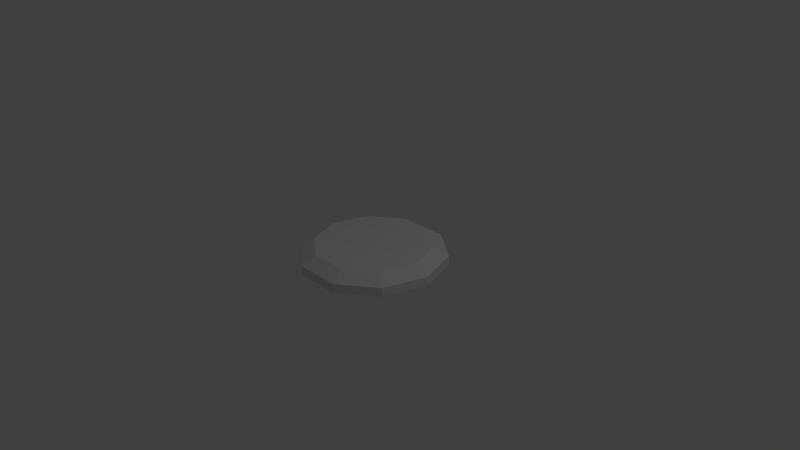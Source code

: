 # Source: Enemy.blend  (saved by Blender 2.76.0; exported with 4.5.12 LTS)
import bpy
from mathutils import Matrix  # noqa: F401  (used for matrix-valued properties, if any)

bpy.ops.wm.read_factory_settings(use_empty=True)
scene = bpy.context.scene
scene.name = 'Scene'

# ---- collections
col_collection_1 = bpy.data.collections.new('Collection 1'); scene.collection.children.link(col_collection_1)

# ---- world
world_world = bpy.data.worlds.new('World'); scene.world = world_world
world_world.color = (0.05088, 0.05088, 0.05088)
world_world.use_sun_shadow = False
world_world.sun_shadow_jitter_overblur = 0.0
world_world.cycles.sampling_method = 'MANUAL'
world_world.cycles.sample_map_resolution = 256

# ---- cameras
cam_camera = bpy.data.cameras.new('Camera')
cam_camera.clip_end = 100.0
cam_camera.lens = 35.0
cam_camera.sensor_width = 32.0
cam_camera.sensor_height = 18.0
cam_camera.ortho_scale = 7.314
cam_camera.dof.focus_distance = 0.0
cam_camera.dof.aperture_fstop = 128.0

# ---- lights
light_lamp = bpy.data.lights.new('Lamp', 'POINT')
light_lamp.transmission_factor = 0.0
light_lamp.cutoff_distance = 30.0
light_lamp.energy = 100.0
light_lamp.shadow_buffer_clip_start = 1.001
light_lamp.shadow_soft_size = 0.1
light_lamp.shadow_maximum_resolution = 0.006
light_lamp.use_absolute_resolution = True
light_lamp.cycles.use_multiple_importance_sampling = False

# ---- meshes
me_sphere = bpy.data.meshes.new('Sphere')
me_sphere.from_pydata([(-0.4089, 8.288e-09, -0.05386), (-1.51e-07, 0.0, -0.5771), (-0.3308, 0.2403, -0.05386), (-0.6325, 0.4595, 0.6235), (-0.7887, 0.573, 0.2225), (-0.7887, 0.573, -0.2225), (-0.6325, 0.4595, -0.6235), (-0.3859, 0.2804, -0.6055), (-0.1264, 0.3889, -0.05386), (-0.2416, 0.7436, 0.6235), (-0.3013, 0.9272, 0.2225), (-0.3013, 0.9272, -0.2225), (-0.2416, 0.7436, -0.6235), (-0.1474, 0.4537, -0.6055), (0.1264, 0.3889, -0.05386), (0.2416, 0.7436, 0.6235), (0.3013, 0.9272, 0.2225), (0.3013, 0.9272, -0.2225), (0.2416, 0.7436, -0.6235), (0.1474, 0.4537, -0.6055), (-2.732e-07, -8.875e-08, -0.2751), (0.3308, 0.2403, -0.05386), (0.6325, 0.4595, 0.6235), (0.7887, 0.573, 0.2225), (0.7887, 0.573, -0.2225), (0.6325, 0.4595, -0.6235), (0.3859, 0.2804, -0.6055), (0.4089, 8.904e-09, -0.05386), (0.7818, 3.046e-08, 0.6235), (0.9749, -2.915e-08, 0.2225), (0.9749, -2.915e-08, -0.2225), (0.7818, 3.046e-08, -0.6235), (0.4771, 3.52e-08, -0.6055), (0.3308, -0.2403, -0.05386), (0.6325, -0.4595, 0.6235), (0.7887, -0.573, 0.2225), (0.7887, -0.573, -0.2225), (0.6325, -0.4595, -0.6235), (0.3859, -0.2804, -0.6055), (0.1264, -0.3889, -0.05386), (0.2416, -0.7436, 0.6235), (0.3013, -0.9272, 0.2225), (0.3013, -0.9272, -0.2225), (0.2416, -0.7436, -0.6235), (0.1474, -0.4537, -0.6055), (-0.1264, -0.3889, -0.05386), (-0.2416, -0.7436, 0.6235), (-0.3013, -0.9272, 0.2225), (-0.3013, -0.9272, -0.2225), (-0.2416, -0.7436, -0.6235), (-0.1474, -0.4537, -0.6055), (-0.3308, -0.2403, -0.05386), (-0.6325, -0.4595, 0.6235), (-0.7887, -0.573, 0.2225), (-0.7887, -0.573, -0.2225), (-0.6325, -0.4595, -0.6235), (-0.3859, -0.2804, -0.6055), (-0.7818, -8.875e-08, 0.6235), (-0.9749, -5.895e-08, 0.2225), (-0.9749, -5.895e-08, -0.2225), (-0.7818, -8.875e-08, -0.6235), (-0.4771, -7.949e-08, -0.6055), (-0.5116, 0.3717, 0.6811), (-0.1954, 0.6014, 0.6811), (0.1954, 0.6014, 0.6811), (0.5116, 0.3717, 0.6811), (0.6323, 1.637e-08, 0.6811), (0.5116, -0.3717, 0.6811), (0.1954, -0.6014, 0.6811), (-0.1954, -0.6014, 0.6811), (-0.5116, -0.3717, 0.6811), (-0.6323, -4.169e-08, 0.6811)], [], [(6, 5, 11, 12), (4, 3, 9, 10), (7, 6, 12, 13), (5, 4, 10, 11), (62, 2, 8, 63), (10, 9, 15, 16), (13, 12, 18, 19), (11, 10, 16, 17), (63, 8, 14, 64), (12, 11, 17, 18), (19, 18, 25, 26), (17, 16, 23, 24), (64, 14, 21, 65), (18, 17, 24, 25), (16, 15, 22, 23), (26, 25, 31, 32), (24, 23, 29, 30), (65, 21, 27, 66), (25, 24, 30, 31), (23, 22, 28, 29), (66, 27, 33, 67), (31, 30, 36, 37), (29, 28, 34, 35), (32, 31, 37, 38), (30, 29, 35, 36), (37, 36, 42, 43), (35, 34, 40, 41), (38, 37, 43, 44), (36, 35, 41, 42), (67, 33, 39, 68), (43, 42, 48, 49), (41, 40, 46, 47), (44, 43, 49, 50), (42, 41, 47, 48), (68, 39, 45, 69), (50, 49, 55, 56), (48, 47, 53, 54), (69, 45, 51, 70), (49, 48, 54, 55), (47, 46, 52, 53), (56, 55, 60, 61), (54, 53, 58, 59), (55, 54, 59, 60), (53, 52, 57, 58), (58, 57, 3, 4), (0, 20, 2), (61, 60, 6, 7), (59, 58, 4, 5), (71, 0, 2, 62), (1, 61, 7), (60, 59, 5, 6), (1, 7, 13), (2, 20, 8), (8, 20, 14), (1, 13, 19), (1, 19, 26), (14, 20, 21), (1, 26, 32), (21, 20, 27), (1, 32, 38), (27, 20, 33), (1, 38, 44), (33, 20, 39), (39, 20, 45), (1, 44, 50), (45, 20, 51), (1, 50, 56), (70, 51, 0, 71), (1, 56, 61), (51, 20, 0), (52, 70, 71, 57), (57, 71, 62, 3), (46, 69, 70, 52), (40, 68, 69, 46), (34, 67, 68, 40), (28, 66, 67, 34), (22, 65, 66, 28), (15, 64, 65, 22), (9, 63, 64, 15), (3, 62, 63, 9)])
me_sphere.use_remesh_preserve_volume = False
me_sphere.use_remesh_preserve_attributes = False
me_sphere.use_mirror_vertex_groups = False
me_sphere.update()

# ---- objects
ob_sphere = bpy.data.objects.new('Sphere', me_sphere)
ob_lamp = bpy.data.objects.new('Lamp', light_lamp)
ob_camera = bpy.data.objects.new('Camera', cam_camera)

# ---- transforms, parenting, visibility, modifiers, constraints
ob_sphere.location = (0.0, 0.0, 0.0)
ob_sphere.scale = (1.0, 1.0, -0.2752)
ob_sphere.lineart.crease_threshold = 0.0
ob_lamp.location = (4.076, 1.005, 5.904)
ob_lamp.rotation_euler = (0.6503, 0.05522, 1.866)
ob_lamp.lock_rotations_4d = False
ob_lamp.empty_display_type = 'ARROWS'
ob_lamp.color = (0.0, 0.0, 0.0, 0.0)
ob_lamp.lineart.crease_threshold = 0.0
ob_camera.location = (7.481, -6.508, 5.344)
ob_camera.rotation_euler = (1.109, 0.01082, 0.8149)
ob_camera.lock_rotations_4d = False
ob_camera.empty_display_type = 'ARROWS'
ob_camera.color = (0.0, 0.0, 0.0, 0.0)
ob_camera.display_type = 'WIRE'
ob_camera.lineart.crease_threshold = 0.0

# ---- collection membership
col_collection_1.objects.link(ob_sphere)
col_collection_1.objects.link(ob_lamp)
col_collection_1.objects.link(ob_camera)

# ---- scene / render settings (as saved in the file)
scene.camera = ob_camera
scene.frame_start = 1; scene.frame_end = 250; scene.frame_set(1)
scene.render.engine = 'BLENDER_EEVEE_NEXT'
scene.render.resolution_percentage = 50
scene.render.dither_intensity = 0.0
scene.cycles.use_denoising = False
scene.cycles.samples = 10
scene.cycles.sampling_pattern = 'TABULATED_SOBOL'
scene.cycles.light_sampling_threshold = 0.0
scene.cycles.use_adaptive_sampling = False
scene.cycles.use_light_tree = False
scene.cycles.blur_glossy = 0.0
scene.cycles.pixel_filter_type = 'GAUSSIAN'
scene.cycles.sample_clamp_indirect = 0.0
scene.view_settings.view_transform = 'Standard'
bpy.context.view_layer.update()

